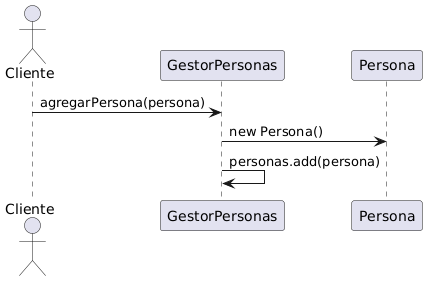

The diagram above was rendered by PlantUML. Its source (embedded in the PNG):
@startuml
actor Cliente
participant GestorPersonas
participant Persona

Cliente -> GestorPersonas: agregarPersona(persona)
GestorPersonas -> Persona: new Persona()
GestorPersonas -> GestorPersonas: personas.add(persona)
@enduml